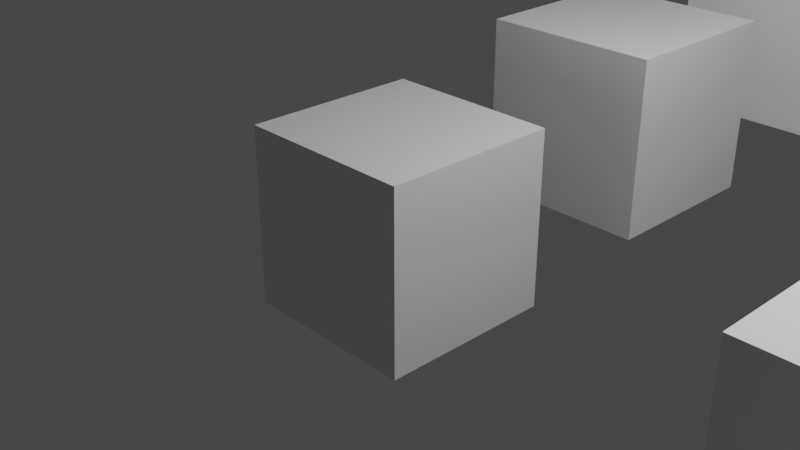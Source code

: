 # Source: untitled.blend  (saved by Blender 2.82.7; exported with 4.5.12 LTS)
import bpy
from mathutils import Matrix  # noqa: F401  (used for matrix-valued properties, if any)

bpy.ops.wm.read_factory_settings(use_empty=True)
scene = bpy.context.scene
scene.name = 'Scene'

# ---- collections
col_collection = bpy.data.collections.new('Collection'); scene.collection.children.link(col_collection)

# ---- materials (node trees are filled in below, after node groups)
mat_material = bpy.data.materials.new('Material')
mat_material.alpha_threshold = 0.0
mat_material.use_transparent_shadow = False
mat_material.line_color = (0.0, 0.0, 0.0, 1.0)

# ---- material node trees
mat_material.use_nodes = True; mat_material.node_tree.nodes.clear()
_N = mat_material.node_tree.nodes; _L = mat_material.node_tree.links
n0 = _N.new('ShaderNodeOutputMaterial'); n0.name = 'Material Output'; n0.location = (300, 300)
n1 = _N.new('ShaderNodeBsdfPrincipled'); n1.name = 'Principled BSDF'; n1.location = (10, 300)
n1.distribution = 'GGX'
n1.subsurface_method = 'BURLEY'
n1.inputs[2].default_value = 0.4
n1.inputs[3].default_value = 1.45
n1.inputs[27].default_value = (0.0, 0.0, 0.0, 1.0)
n1.inputs[28].default_value = 1.0
_L.new(n1.outputs[0], n0.inputs[0])
n0.is_active_output = True

# ---- world
world_world = bpy.data.worlds.new('World'); scene.world = world_world
world_world.use_nodes = True; world_world.node_tree.nodes.clear()
_N = world_world.node_tree.nodes; _L = world_world.node_tree.links
n0 = _N.new('ShaderNodeOutputWorld'); n0.name = 'World Output'; n0.location = (300, 300)
n1 = _N.new('ShaderNodeBackground'); n1.name = 'Background'; n1.location = (10, 300)
n1.inputs[0].default_value = (0.05088, 0.05088, 0.05088, 1.0)
_L.new(n1.outputs[0], n0.inputs[0])
n0.is_active_output = True
world_world.color = (0.05088, 0.05088, 0.05088)
world_world.use_sun_shadow = False
world_world.sun_shadow_jitter_overblur = 0.0

# ---- cameras
cam_camera = bpy.data.cameras.new('Camera')
cam_camera.clip_end = 100.0
cam_camera.ortho_scale = 7.314

# ---- lights
light_light = bpy.data.lights.new('Light', 'POINT')
light_light.transmission_factor = 0.0
light_light.energy = 1000.0
light_light.shadow_soft_size = 0.1
light_light.shadow_maximum_resolution = 0.006
light_light.use_absolute_resolution = True

# ---- meshes
me_cube = bpy.data.meshes.new('Cube')
me_cube.from_pydata([(1.0, 1.0, 1.0), (1.0, 1.0, -1.0), (1.0, -1.0, 1.0), (1.0, -1.0, -1.0), (-1.0, 1.0, 1.0), (-1.0, 1.0, -1.0), (-1.0, -1.0, 1.0), (-1.0, -1.0, -1.0)], [], [(0, 4, 6, 2), (3, 2, 6, 7), (7, 6, 4, 5), (5, 1, 3, 7), (1, 0, 2, 3), (5, 4, 0, 1)])
_uv = me_cube.uv_layers.new(name='UVMap')
_uv.uv.foreach_set('vector', [0.625, 0.5, 0.875, 0.5, 0.875, 0.75, 0.625, 0.75, 0.375, 0.75, 0.625, 0.75, 0.625, 1.0, 0.375, 1.0, 0.375, 0.0, 0.625, 0.0, 0.625, 0.25, 0.375, 0.25, 0.125, 0.5, 0.375, 0.5, 0.375, 0.75, 0.125, 0.75, 0.375, 0.5, 0.625, 0.5, 0.625, 0.75, 0.375, 0.75, 0.375, 0.25, 0.625, 0.25, 0.625, 0.5, 0.375, 0.5])
me_cube.materials.append(mat_material)
me_cube.use_remesh_preserve_volume = False
me_cube.use_remesh_preserve_attributes = False
me_cube.use_mirror_vertex_groups = False
me_cube.update()
me_cube_001 = bpy.data.meshes.new('Cube.001')
me_cube_001.from_pydata([(1.0, 1.0, 1.0), (1.0, 1.0, -1.0), (1.0, -1.0, 1.0), (1.0, -1.0, -1.0), (-1.0, 1.0, 1.0), (-1.0, 1.0, -1.0), (-1.0, -1.0, 1.0), (-1.0, -1.0, -1.0)], [], [(0, 4, 6, 2), (3, 2, 6, 7), (7, 6, 4, 5), (5, 1, 3, 7), (1, 0, 2, 3), (5, 4, 0, 1)])
_uv = me_cube_001.uv_layers.new(name='UVMap')
_uv.uv.foreach_set('vector', [0.625, 0.5, 0.875, 0.5, 0.875, 0.75, 0.625, 0.75, 0.375, 0.75, 0.625, 0.75, 0.625, 1.0, 0.375, 1.0, 0.375, 0.0, 0.625, 0.0, 0.625, 0.25, 0.375, 0.25, 0.125, 0.5, 0.375, 0.5, 0.375, 0.75, 0.125, 0.75, 0.375, 0.5, 0.625, 0.5, 0.625, 0.75, 0.375, 0.75, 0.375, 0.25, 0.625, 0.25, 0.625, 0.5, 0.375, 0.5])
me_cube_001.materials.append(mat_material)
me_cube_001.use_remesh_preserve_volume = False
me_cube_001.use_remesh_preserve_attributes = False
me_cube_001.use_mirror_vertex_groups = False
me_cube_001.update()
me_cube_002 = bpy.data.meshes.new('Cube.002')
me_cube_002.from_pydata([(1.0, 1.0, 1.0), (1.0, 1.0, -1.0), (1.0, -1.0, 1.0), (1.0, -1.0, -1.0), (-1.0, 1.0, 1.0), (-1.0, 1.0, -1.0), (-1.0, -1.0, 1.0), (-1.0, -1.0, -1.0)], [], [(0, 4, 6, 2), (3, 2, 6, 7), (7, 6, 4, 5), (5, 1, 3, 7), (1, 0, 2, 3), (5, 4, 0, 1)])
_uv = me_cube_002.uv_layers.new(name='UVMap')
_uv.uv.foreach_set('vector', [0.625, 0.5, 0.875, 0.5, 0.875, 0.75, 0.625, 0.75, 0.375, 0.75, 0.625, 0.75, 0.625, 1.0, 0.375, 1.0, 0.375, 0.0, 0.625, 0.0, 0.625, 0.25, 0.375, 0.25, 0.125, 0.5, 0.375, 0.5, 0.375, 0.75, 0.125, 0.75, 0.375, 0.5, 0.625, 0.5, 0.625, 0.75, 0.375, 0.75, 0.375, 0.25, 0.625, 0.25, 0.625, 0.5, 0.375, 0.5])
me_cube_002.materials.append(mat_material)
me_cube_002.use_remesh_preserve_volume = False
me_cube_002.use_remesh_preserve_attributes = False
me_cube_002.use_mirror_vertex_groups = False
me_cube_002.update()
me_cube_003 = bpy.data.meshes.new('Cube.003')
me_cube_003.from_pydata([(1.0, 1.0, 1.0), (1.0, 1.0, -1.0), (1.0, -1.0, 1.0), (1.0, -1.0, -1.0), (-1.0, 1.0, 1.0), (-1.0, 1.0, -1.0), (-1.0, -1.0, 1.0), (-1.0, -1.0, -1.0)], [], [(0, 4, 6, 2), (3, 2, 6, 7), (7, 6, 4, 5), (5, 1, 3, 7), (1, 0, 2, 3), (5, 4, 0, 1)])
_uv = me_cube_003.uv_layers.new(name='UVMap')
_uv.uv.foreach_set('vector', [0.625, 0.5, 0.875, 0.5, 0.875, 0.75, 0.625, 0.75, 0.375, 0.75, 0.625, 0.75, 0.625, 1.0, 0.375, 1.0, 0.375, 0.0, 0.625, 0.0, 0.625, 0.25, 0.375, 0.25, 0.125, 0.5, 0.375, 0.5, 0.375, 0.75, 0.125, 0.75, 0.375, 0.5, 0.625, 0.5, 0.625, 0.75, 0.375, 0.75, 0.375, 0.25, 0.625, 0.25, 0.625, 0.5, 0.375, 0.5])
me_cube_003.materials.append(mat_material)
me_cube_003.use_remesh_preserve_volume = False
me_cube_003.use_remesh_preserve_attributes = False
me_cube_003.use_mirror_vertex_groups = False
me_cube_003.update()
me_cube_004 = bpy.data.meshes.new('Cube.004')
me_cube_004.from_pydata([(1.0, 1.0, 3.677), (1.0, 1.0, -1.0), (1.0, -1.0, 3.677), (1.0, -1.0, -1.0), (-1.0, 1.0, 3.677), (-1.0, 1.0, -1.0), (-1.0, -1.0, 3.677), (-1.0, -1.0, -1.0), (1.0, 1.0, 2.742), (1.0, 1.0, 1.806), (1.0, 1.0, 0.8709), (1.0, 1.0, -0.06454), (-1.0, -1.0, -0.06454), (-1.0, -1.0, 0.8709), (-1.0, -1.0, 1.806), (-1.0, -1.0, 2.742), (1.0, -1.0, 2.742), (1.0, -1.0, 1.806), (1.0, -1.0, 0.8709), (1.0, -1.0, -0.06454), (-1.0, 1.0, 2.742), (-1.0, 1.0, 1.806), (-1.0, 1.0, 0.8709), (-1.0, 1.0, -0.06454)], [], [(0, 4, 6, 2), (16, 2, 6, 15), (15, 6, 4, 20), (5, 1, 3, 7), (8, 0, 2, 16), (20, 4, 0, 8), (5, 23, 11, 1), (23, 22, 10, 11), (22, 21, 9, 10), (21, 20, 8, 9), (1, 11, 19, 3), (11, 10, 18, 19), (10, 9, 17, 18), (9, 8, 16, 17), (7, 12, 23, 5), (12, 13, 22, 23), (13, 14, 21, 22), (14, 15, 20, 21), (3, 19, 12, 7), (19, 18, 13, 12), (18, 17, 14, 13), (17, 16, 15, 14)])
_uv = me_cube_004.uv_layers.new(name='UVMap')
_uv.uv.foreach_set('vector', [0.625, 0.5, 0.875, 0.5, 0.875, 0.75, 0.625, 0.75, 0.575, 0.75, 0.625, 0.75, 0.625, 1.0, 0.575, 1.0, 0.575, 0.0, 0.625, 0.0, 0.625, 0.25, 0.575, 0.25, 0.125, 0.5, 0.375, 0.5, 0.375, 0.75, 0.125, 0.75, 0.575, 0.5, 0.625, 0.5, 0.625, 0.75, 0.575, 0.75, 0.575, 0.25, 0.625, 0.25, 0.625, 0.5, 0.575, 0.5, 0.375, 0.25, 0.425, 0.25, 0.425, 0.5, 0.375, 0.5, 0.425, 0.25, 0.475, 0.25, 0.475, 0.5, 0.425, 0.5, 0.475, 0.25, 0.525, 0.25, 0.525, 0.5, 0.475, 0.5, 0.525, 0.25, 0.575, 0.25, 0.575, 0.5, 0.525, 0.5, 0.375, 0.5, 0.425, 0.5, 0.425, 0.75, 0.375, 0.75, 0.425, 0.5, 0.475, 0.5, 0.475, 0.75, 0.425, 0.75, 0.475, 0.5, 0.525, 0.5, 0.525, 0.75, 0.475, 0.75, 0.525, 0.5, 0.575, 0.5, 0.575, 0.75, 0.525, 0.75, 0.375, 0.0, 0.425, 0.0, 0.425, 0.25, 0.375, 0.25, 0.425, 0.0, 0.475, 0.0, 0.475, 0.25, 0.425, 0.25, 0.475, 0.0, 0.525, 0.0, 0.525, 0.25, 0.475, 0.25, 0.525, 0.0, 0.575, 0.0, 0.575, 0.25, 0.525, 0.25, 0.375, 0.75, 0.425, 0.75, 0.425, 1.0, 0.375, 1.0, 0.425, 0.75, 0.475, 0.75, 0.475, 1.0, 0.425, 1.0, 0.475, 0.75, 0.525, 0.75, 0.525, 1.0, 0.475, 1.0, 0.525, 0.75, 0.575, 0.75, 0.575, 1.0, 0.525, 1.0])
me_cube_004.materials.append(mat_material)
me_cube_004.use_remesh_preserve_volume = False
me_cube_004.use_remesh_preserve_attributes = False
me_cube_004.use_mirror_vertex_groups = False
me_cube_004.update()
me_cube_005 = bpy.data.meshes.new('Cube.005')
me_cube_005.from_pydata([(1.0, 1.0, 3.677), (1.0, 1.0, -1.0), (1.0, -1.0, 3.677), (1.0, -1.0, -1.0), (-1.0, 1.0, 3.677), (-1.0, 1.0, -1.0), (-1.0, -1.0, 3.677), (-1.0, -1.0, -1.0), (1.0, 1.0, 2.742), (1.0, 1.0, 1.806), (1.0, 1.0, 0.8709), (1.0, 1.0, -0.06454), (-1.0, -1.0, -0.06454), (-1.0, -1.0, 0.8709), (-1.0, -1.0, 1.806), (-1.0, -1.0, 2.742), (1.0, -1.0, 2.742), (1.0, -1.0, 1.806), (1.0, -1.0, 0.8709), (1.0, -1.0, -0.06454), (-1.0, 1.0, 2.742), (-1.0, 1.0, 1.806), (-1.0, 1.0, 0.8709), (-1.0, 1.0, -0.06454)], [], [(0, 4, 6, 2), (16, 2, 6, 15), (15, 6, 4, 20), (5, 1, 3, 7), (8, 0, 2, 16), (20, 4, 0, 8), (5, 23, 11, 1), (23, 22, 10, 11), (22, 21, 9, 10), (21, 20, 8, 9), (1, 11, 19, 3), (11, 10, 18, 19), (10, 9, 17, 18), (9, 8, 16, 17), (7, 12, 23, 5), (12, 13, 22, 23), (13, 14, 21, 22), (14, 15, 20, 21), (3, 19, 12, 7), (19, 18, 13, 12), (18, 17, 14, 13), (17, 16, 15, 14)])
_uv = me_cube_005.uv_layers.new(name='UVMap')
_uv.uv.foreach_set('vector', [0.625, 0.5, 0.875, 0.5, 0.875, 0.75, 0.625, 0.75, 0.575, 0.75, 0.625, 0.75, 0.625, 1.0, 0.575, 1.0, 0.575, 0.0, 0.625, 0.0, 0.625, 0.25, 0.575, 0.25, 0.125, 0.5, 0.375, 0.5, 0.375, 0.75, 0.125, 0.75, 0.575, 0.5, 0.625, 0.5, 0.625, 0.75, 0.575, 0.75, 0.575, 0.25, 0.625, 0.25, 0.625, 0.5, 0.575, 0.5, 0.375, 0.25, 0.425, 0.25, 0.425, 0.5, 0.375, 0.5, 0.425, 0.25, 0.475, 0.25, 0.475, 0.5, 0.425, 0.5, 0.475, 0.25, 0.525, 0.25, 0.525, 0.5, 0.475, 0.5, 0.525, 0.25, 0.575, 0.25, 0.575, 0.5, 0.525, 0.5, 0.375, 0.5, 0.425, 0.5, 0.425, 0.75, 0.375, 0.75, 0.425, 0.5, 0.475, 0.5, 0.475, 0.75, 0.425, 0.75, 0.475, 0.5, 0.525, 0.5, 0.525, 0.75, 0.475, 0.75, 0.525, 0.5, 0.575, 0.5, 0.575, 0.75, 0.525, 0.75, 0.375, 0.0, 0.425, 0.0, 0.425, 0.25, 0.375, 0.25, 0.425, 0.0, 0.475, 0.0, 0.475, 0.25, 0.425, 0.25, 0.475, 0.0, 0.525, 0.0, 0.525, 0.25, 0.475, 0.25, 0.525, 0.0, 0.575, 0.0, 0.575, 0.25, 0.525, 0.25, 0.375, 0.75, 0.425, 0.75, 0.425, 1.0, 0.375, 1.0, 0.425, 0.75, 0.475, 0.75, 0.475, 1.0, 0.425, 1.0, 0.475, 0.75, 0.525, 0.75, 0.525, 1.0, 0.475, 1.0, 0.525, 0.75, 0.575, 0.75, 0.575, 1.0, 0.525, 1.0])
me_cube_005.materials.append(mat_material)
me_cube_005.use_remesh_preserve_volume = False
me_cube_005.use_remesh_preserve_attributes = False
me_cube_005.use_mirror_vertex_groups = False
me_cube_005.update()
me_cube_006 = bpy.data.meshes.new('Cube.006')
me_cube_006.from_pydata([(1.0, 1.0, 1.0), (1.0, 1.0, -1.0), (1.0, -1.0, 1.0), (1.0, -1.0, -1.0), (-1.0, 1.0, 1.0), (-1.0, 1.0, -1.0), (-1.0, -1.0, 1.0), (-1.0, -1.0, -1.0)], [], [(0, 4, 6, 2), (3, 2, 6, 7), (7, 6, 4, 5), (5, 1, 3, 7), (1, 0, 2, 3), (5, 4, 0, 1)])
_uv = me_cube_006.uv_layers.new(name='UVMap')
_uv.uv.foreach_set('vector', [0.625, 0.5, 0.875, 0.5, 0.875, 0.75, 0.625, 0.75, 0.375, 0.75, 0.625, 0.75, 0.625, 1.0, 0.375, 1.0, 0.375, 0.0, 0.625, 0.0, 0.625, 0.25, 0.375, 0.25, 0.125, 0.5, 0.375, 0.5, 0.375, 0.75, 0.125, 0.75, 0.375, 0.5, 0.625, 0.5, 0.625, 0.75, 0.375, 0.75, 0.375, 0.25, 0.625, 0.25, 0.625, 0.5, 0.375, 0.5])
me_cube_006.materials.append(mat_material)
me_cube_006.use_remesh_preserve_volume = False
me_cube_006.use_remesh_preserve_attributes = False
me_cube_006.use_mirror_vertex_groups = False
me_cube_006.update()

# ---- curves / text
cu_beziercircle = bpy.data.curves.new('BezierCircle', 'CURVE')
cu_beziercircle.dimensions = '3D'
_sp = cu_beziercircle.splines.new('BEZIER'); _sp.bezier_points.add(3)
_sp.bezier_points.foreach_set('co', [-1.0, 0.0, 0.0, 0.0, 1.0, 0.0, 1.0, 0.0, 0.0, 0.0, -1.0, 0.0])
_sp.bezier_points.foreach_set('handle_left', [-1.0, -0.5521, 0.0, -0.5521, 1.0, 0.0, 1.0, 0.5521, 0.0, 0.5521, -1.0, 0.0])
_sp.bezier_points.foreach_set('handle_right', [-1.0, 0.5521, 0.0, 0.5521, 1.0, 0.0, 1.0, -0.5521, 0.0, -0.5521, -1.0, 0.0])
for _p, _l, _r in zip(_sp.bezier_points, ['AUTO', 'AUTO', 'AUTO', 'AUTO'], ['AUTO', 'AUTO', 'AUTO', 'AUTO']): _p.handle_left_type = _l; _p.handle_right_type = _r
_sp.order_u = 0
_sp.order_v = 0
_sp.use_cyclic_u = True
cu_beziercircle.use_path = True
cu_beziercircle.use_path_clamp = True
cu_beziercircle.fill_mode = 'FULL'
arm_armature_for_mod = bpy.data.armatures.new('Armature for mod')  # bones are not reproduced
arm_armature_for_parent = bpy.data.armatures.new('Armature for parent')  # bones are not reproduced

# ---- objects
ob_pure_cube = bpy.data.objects.new('Pure Cube', me_cube)
ob_light = bpy.data.objects.new('Light', light_light)
ob_camera = bpy.data.objects.new('Camera', cam_camera)
ob_cube_with_basis_only_shapekey = bpy.data.objects.new('Cube with Basis only ShapeKey', me_cube_001)
ob_cube_with_shapekeys = bpy.data.objects.new('Cube with ShapeKeys', me_cube_002)
ob_cube_with_hookmod = bpy.data.objects.new('Cube with HookMod', me_cube_003)
ob_empty = bpy.data.objects.new('Empty', None)
ob_cube_with_armaturemod = bpy.data.objects.new('Cube with ArmatureMod', me_cube_004)
ob_armature = bpy.data.objects.new('Armature', arm_armature_for_mod)
ob_cube_with_armatureparent = bpy.data.objects.new('Cube with ArmatureParent', me_cube_005)
ob_armature_001 = bpy.data.objects.new('Armature.001', arm_armature_for_parent)
ob_beziercircle = bpy.data.objects.new('BezierCircle', cu_beziercircle)
ob_pure_cube_001 = bpy.data.objects.new('Pure Cube.001', me_cube_006)
ob_empty_001 = bpy.data.objects.new('Empty.001', None)
ob_empty_002 = bpy.data.objects.new('Empty.002', None)

# ---- transforms, parenting, visibility, modifiers, constraints
ob_pure_cube.location = (0.0, 0.0, 0.0)
ob_pure_cube.lock_rotations_4d = False
ob_pure_cube.empty_display_type = 'ARROWS'
ob_pure_cube.lineart.crease_threshold = 0.0
ob_light.location = (4.076, 1.005, 5.904)
ob_light.rotation_euler = (0.6503, 0.05522, 1.866)
ob_light.lock_rotations_4d = False
ob_light.empty_display_type = 'ARROWS'
ob_light.color = (0.0, 0.0, 0.0, 0.0)
ob_light.lineart.crease_threshold = 0.0
ob_camera.location = (7.359, -6.926, 4.958)
ob_camera.rotation_euler = (1.109, 0.0, 0.8149)
ob_camera.lock_rotations_4d = False
ob_camera.empty_display_type = 'ARROWS'
ob_camera.color = (0.0, 0.0, 0.0, 0.0)
ob_camera.display_type = 'WIRE'
ob_camera.lineart.crease_threshold = 0.0
ob_cube_with_basis_only_shapekey.location = (0.3554, 3.087, 0.5269)
ob_cube_with_basis_only_shapekey.lock_rotations_4d = False
ob_cube_with_basis_only_shapekey.empty_display_type = 'ARROWS'
ob_cube_with_basis_only_shapekey.lineart.crease_threshold = 0.0
ob_cube_with_shapekeys.location = (0.8738, 6.084, 0.9819)
ob_cube_with_shapekeys.lock_rotations_4d = False
ob_cube_with_shapekeys.empty_display_type = 'ARROWS'
ob_cube_with_shapekeys.lineart.crease_threshold = 0.0
ob_cube_with_hookmod.location = (5.223, 0.0, 0.0)
ob_cube_with_hookmod.lock_rotations_4d = False
ob_cube_with_hookmod.empty_display_type = 'ARROWS'
ob_cube_with_hookmod.lineart.crease_threshold = 0.0
_m = ob_cube_with_hookmod.modifiers.new('Hook-Empty', 'HOOK')
_m.strength = 0.3885
_m.center = (-5.223, 0.0, 0.0)
_m.matrix_inverse = ((1.0, 0.0, 0.0, -0.5), (0.0, 1.0, 0.0, 0.5), (0.0, 0.0, 1.0, -0.5), (0.0, 0.0, 0.0, 1.0))
_m.object = ob_empty
ob_empty.location = (5.863, -0.6628, 2.106)
ob_empty.show_in_front = True
ob_empty.lineart.crease_threshold = 0.0
ob_cube_with_armaturemod.parent = ob_armature
ob_cube_with_armaturemod.matrix_parent_inverse = Matrix(((1.0, -0.0, 0.0, -4.411), (-0.0, 1.0, -0.0, -3.267), (0.0, -0.0, 1.0, 1.132), (-0.0, 0.0, -0.0, 1.0)))
ob_cube_with_armaturemod.location = (4.434, 3.18, -0.1957)
ob_cube_with_armaturemod.lock_rotations_4d = False
ob_cube_with_armaturemod.empty_display_type = 'ARROWS'
ob_cube_with_armaturemod.lineart.crease_threshold = 0.0
_vg = ob_cube_with_armaturemod.vertex_groups.new(name='Bone')
for _i, _w in zip([1, 3, 5, 7, 9, 10, 11, 12, 13, 14, 17, 18, 19, 21, 22, 23], [0.9145, 0.8952, 0.9109, 0.9036, 0.06118, 0.2169, 0.7742, 0.7618, 0.2273, 0.06775, 0.06992, 0.2304, 0.7566, 0.05848, 0.2122, 0.7775]): _vg.add([_i], _w, 'REPLACE')
_vg = ob_cube_with_armaturemod.vertex_groups.new(name='Bone.002')
for _i, _w in zip([0, 1, 2, 3, 4, 5, 6, 7, 8, 9, 10, 11, 12, 13, 14, 15, 16, 17, 18, 19, 20, 21, 22, 23], [0.08491, 0.07867, 0.09, 0.09555, 0.07542, 0.08218, 0.09175, 0.08808, 0.2094, 0.7222, 0.722, 0.2081, 0.2175, 0.705, 0.7052, 0.2183, 0.2202, 0.6993, 0.6996, 0.2215, 0.2042, 0.7289, 0.7292, 0.2057]): _vg.add([_i], _w, 'REPLACE')
_vg = ob_cube_with_armaturemod.vertex_groups.new(name='Bone.001')
for _i, _w in zip([0, 2, 4, 6, 8, 9, 10, 13, 14, 15, 16, 17, 18, 20, 21, 22], [0.9077, 0.9013, 0.9183, 0.8996, 0.7727, 0.2166, 0.06109, 0.06769, 0.2271, 0.7609, 0.758, 0.2308, 0.07005, 0.7791, 0.2126, 0.05859]): _vg.add([_i], _w, 'REPLACE')
_m = ob_cube_with_armaturemod.modifiers.new('Armature', 'ARMATURE')
_m.object = ob_armature
ob_armature.location = (4.411, 3.267, -1.132)
ob_armature.show_in_front = True
ob_armature.lineart.crease_threshold = 0.0
ob_cube_with_armatureparent.parent = ob_armature_001
ob_cube_with_armatureparent.location = (0.05825, 0.03496, 0.8418)
ob_cube_with_armatureparent.lock_rotations_4d = False
ob_cube_with_armatureparent.empty_display_type = 'ARROWS'
ob_cube_with_armatureparent.lineart.crease_threshold = 0.0
_vg = ob_cube_with_armatureparent.vertex_groups.new(name='Bone')
_vg = ob_cube_with_armatureparent.vertex_groups.new(name='Bone.002')
_vg = ob_cube_with_armatureparent.vertex_groups.new(name='Bone.001')
ob_armature_001.location = (4.411, 6.362, -1.132)
ob_armature_001.show_in_front = True
ob_armature_001.lineart.crease_threshold = 0.0
ob_beziercircle.location = (9.58, 0.008949, 2.682e-07)
ob_beziercircle.lineart.crease_threshold = 0.0
ob_pure_cube_001.location = (-1.585, 0.06814, 0.0)
ob_pure_cube_001.lock_rotations_4d = False
ob_pure_cube_001.empty_display_type = 'ARROWS'
ob_pure_cube_001.lineart.crease_threshold = 0.0
_c = ob_pure_cube_001.constraints.new('FOLLOW_PATH'); _c.name = 'Follow Path'
_c.target = ob_beziercircle
_c.offset = 91.9
_c.use_curve_follow = True
ob_empty_001.location = (6.874, 6.344, 1.167)
ob_empty_001.rotation_euler = (1.571, 1.571, 0.0)
ob_empty_001.empty_display_type = 'CONE'
ob_empty_001.lineart.crease_threshold = 0.0
ob_empty_002.parent = ob_empty_001
ob_empty_002.matrix_parent_inverse = Matrix(((7.55e-08, 4.235e-22, -1.0, 1.167), (1.0, 7.55e-08, 7.55e-08, -6.874), (7.55e-08, -1.0, 5.7e-15, 6.344), (-0.0, -0.0, -0.0, 1.0)))
ob_empty_002.location = (6.137, 6.338, 3.0)
ob_empty_002.rotation_euler = (1.571, -0.0, 0.0)
ob_empty_002.empty_display_type = 'CIRCLE'
ob_empty_002.lineart.crease_threshold = 0.0

# ---- collection membership
col_collection.objects.link(ob_pure_cube)
col_collection.objects.link(ob_light)
col_collection.objects.link(ob_camera)
col_collection.objects.link(ob_cube_with_basis_only_shapekey)
col_collection.objects.link(ob_cube_with_shapekeys)
col_collection.objects.link(ob_cube_with_hookmod)
col_collection.objects.link(ob_empty)
col_collection.objects.link(ob_cube_with_armaturemod)
col_collection.objects.link(ob_armature)
col_collection.objects.link(ob_cube_with_armatureparent)
col_collection.objects.link(ob_armature_001)
col_collection.objects.link(ob_beziercircle)
col_collection.objects.link(ob_pure_cube_001)
col_collection.objects.link(ob_empty_001)
col_collection.objects.link(ob_empty_002)

# ---- scene / render settings (as saved in the file)
scene.camera = ob_camera
scene.frame_start = 1; scene.frame_end = 250; scene.frame_set(0)
scene.render.engine = 'BLENDER_EEVEE_NEXT'
scene.cycles.use_denoising = False
scene.cycles.samples = 128
scene.cycles.sampling_pattern = 'TABULATED_SOBOL'
scene.cycles.use_adaptive_sampling = False
scene.cycles.use_light_tree = False
scene.view_settings.view_transform = 'Filmic'
bpy.context.view_layer.update()
